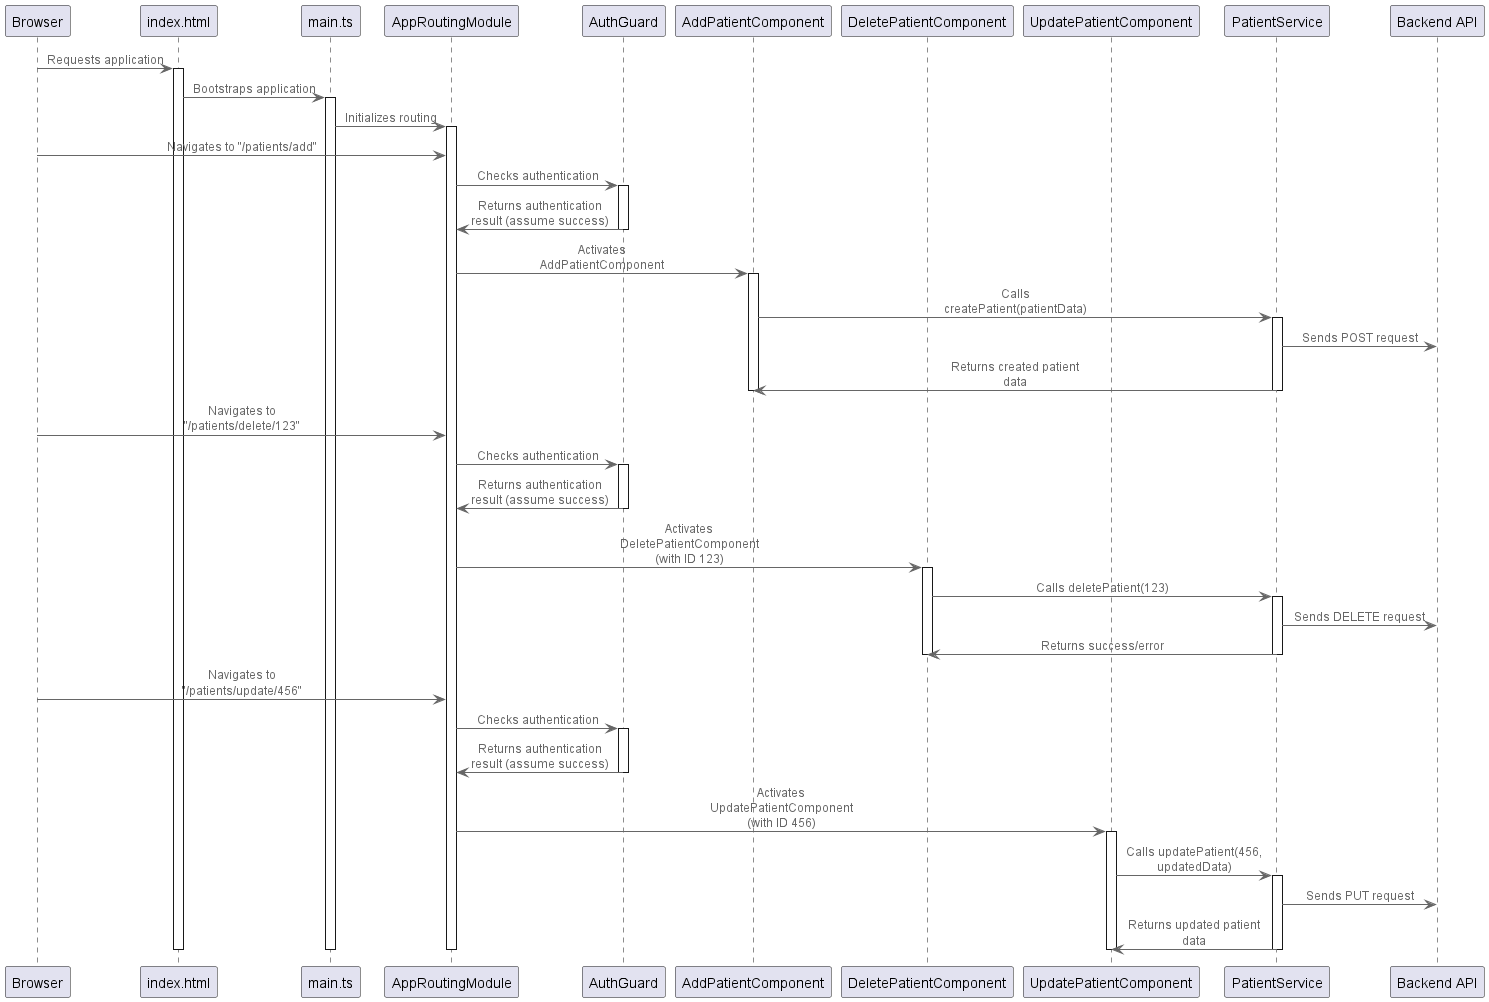

The diagram above was rendered by PlantUML. Its source (embedded in the PNG):
@startuml
!include <C4/C4_Component>

participant Browser
participant index.html
participant main.ts
participant "AppRoutingModule" as appRouting
participant "AuthGuard" as authGuard
participant "AddPatientComponent" as addComp
participant "DeletePatientComponent" as deleteComp
participant "UpdatePatientComponent" as updateComp
participant "PatientService" as patientSvc

Browser -> index.html: Requests application
activate index.html
  index.html -> main.ts: Bootstraps application
  activate main.ts
    main.ts -> appRouting: Initializes routing
    activate appRouting
      Browser -> appRouting: Navigates to "/patients/add"
      appRouting -> authGuard: Checks authentication
      activate authGuard
        authGuard -> appRouting: Returns authentication result (assume success)
      deactivate authGuard
      appRouting -> addComp: Activates AddPatientComponent
      activate addComp
        addComp -> patientSvc: Calls createPatient(patientData)
        activate patientSvc
          patientSvc -> "Backend API": Sends POST request
          patientSvc -> addComp: Returns created patient data
        deactivate patientSvc
      deactivate addComp

      Browser -> appRouting: Navigates to "/patients/delete/123"
      appRouting -> authGuard: Checks authentication
      activate authGuard
        authGuard -> appRouting: Returns authentication result (assume success)
      deactivate authGuard
      appRouting -> deleteComp: Activates DeletePatientComponent (with ID 123)
      activate deleteComp
        deleteComp -> patientSvc: Calls deletePatient(123)
        activate patientSvc
          patientSvc -> "Backend API": Sends DELETE request
          patientSvc -> deleteComp: Returns success/error
        deactivate patientSvc
      deactivate deleteComp

      Browser -> appRouting: Navigates to "/patients/update/456"
      appRouting -> authGuard: Checks authentication
      activate authGuard
        authGuard -> appRouting: Returns authentication result (assume success)
      deactivate authGuard
      appRouting -> updateComp: Activates UpdatePatientComponent (with ID 456)
      activate updateComp
        updateComp -> patientSvc: Calls updatePatient(456, updatedData)
        activate patientSvc
          patientSvc -> "Backend API": Sends PUT request
          patientSvc -> updateComp: Returns updated patient data
        deactivate patientSvc
      deactivate updateComp
    deactivate appRouting
  deactivate main.ts
deactivate index.html
@enduml